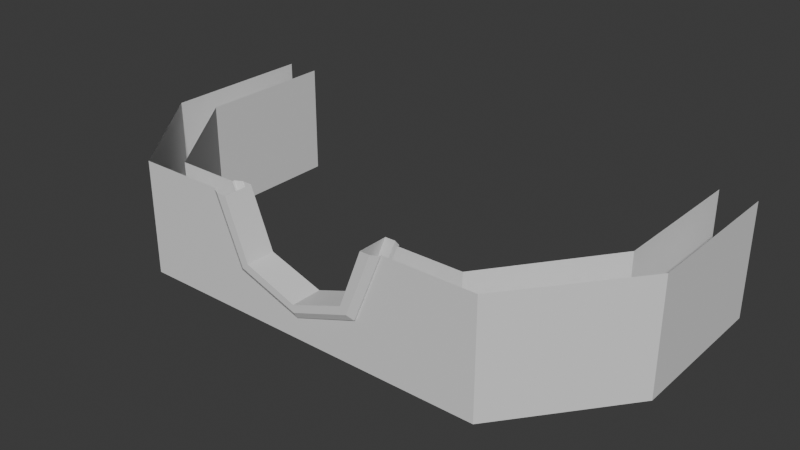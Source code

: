 # Source: hull_shield.blend  (saved by Blender 4.5.87; exported with 4.5.12 LTS)
import bpy
from mathutils import Matrix  # noqa: F401  (used for matrix-valued properties, if any)

bpy.ops.wm.read_factory_settings(use_empty=True)
scene = bpy.context.scene
scene.name = 'Scene'

# ---- collections
col_collection = bpy.data.collections.new('Collection'); scene.collection.children.link(col_collection)

# ---- materials (node trees are filled in below, after node groups)
mat_material_004 = bpy.data.materials.new('Material.004')
mat_material_004.roughness = 0.5

# ---- material node trees
mat_material_004.use_nodes = True; mat_material_004.node_tree.nodes.clear()
_N = mat_material_004.node_tree.nodes; _L = mat_material_004.node_tree.links
n0 = _N.new('ShaderNodeBsdfPrincipled'); n0.name = 'Principled BSDF'; n0.location = (-200, 100)
n0.inputs[27].default_value = (0.0, 0.0, 0.0, 1.0)
n0.inputs[28].default_value = 1.0
n1 = _N.new('ShaderNodeOutputMaterial'); n1.name = 'Material Output'; n1.location = (200, 100)
n2 = _N.new('ShaderNodeNormalMap'); n2.name = 'Normal Map'; n2.location = (-600, -600)
n2.label = 'Normal/Map'
n2.inputs[0].default_value = 0.0
_L.new(n0.outputs[0], n1.inputs[0])
_L.new(n2.outputs[0], n0.inputs[5])
n1.is_active_output = True

# ---- world
world_world = bpy.data.worlds.new('World'); scene.world = world_world
world_world.use_nodes = True; world_world.node_tree.nodes.clear()
_N = world_world.node_tree.nodes; _L = world_world.node_tree.links
n0 = _N.new('ShaderNodeOutputWorld'); n0.name = 'World Output'; n0.location = (200, 100)
n1 = _N.new('ShaderNodeBackground'); n1.name = 'Background'; n1.location = (-200, 100)
n1.inputs[0].default_value = (0.05088, 0.05088, 0.05088, 1.0)
_L.new(n1.outputs[0], n0.inputs[0])
n0.is_active_output = True
world_world.color = (0.05088, 0.05088, 0.05088)
world_world.sun_shadow_jitter_overblur = 0.0

# ---- meshes
me_cube_001 = bpy.data.meshes.new('Cube.001')
me_cube_001.from_pydata([(-3.66, -5.872, 1.821), (-3.112, -5.496, 1.821), (0.0, -5.475, 1.821), (0.0, -5.875, 1.821), (0.0, -5.358, 2.564), (0.0, -5.987, 2.564), (-1.066, -5.984, 2.952), (-1.067, -5.385, 2.952), (-3.66, -5.872, 4.111), (-3.112, -5.496, 4.111), (-1.516, -5.984, 4.11), (-1.518, -5.385, 4.11), (0.0, -5.876, 2.276), (-1.303, -5.872, 2.741), (-1.861, -5.874, 4.11), (0.0, -5.474, 2.276), (-1.301, -5.499, 2.742), (-1.861, -5.499, 4.11), (0.0, -5.436, 2.276), (0.0, -5.36, 2.408), (-1.301, -5.457, 2.742), (-1.195, -5.383, 2.836), (-1.716, -5.383, 4.11), (-1.861, -5.457, 4.11), (-1.301, -5.912, 2.741), (-1.194, -5.985, 2.835), (0.0, -5.985, 2.408), (0.0, -5.909, 2.276), (-1.715, -5.985, 4.11), (-1.86, -5.912, 4.11), (-5.455, -3.591, 4.111), (-4.731, -3.309, 4.111), (-4.731, -3.309, 1.821), (-5.455, -3.591, 1.821), (-5.454, -0.4292, 4.111), (-4.753, -0.4279, 4.111), (-4.753, -0.4279, 1.821), (-5.454, -0.4292, 1.821), (3.66, -5.872, 1.821), (3.112, -5.496, 1.821), (1.066, -5.984, 2.952), (1.067, -5.385, 2.952), (3.66, -5.872, 4.111), (3.112, -5.496, 4.111), (1.516, -5.984, 4.11), (1.518, -5.385, 4.11), (1.303, -5.872, 2.741), (1.861, -5.874, 4.11), (1.301, -5.499, 2.742), (1.861, -5.499, 4.11), (1.301, -5.457, 2.742), (1.195, -5.383, 2.836), (1.716, -5.383, 4.11), (1.861, -5.457, 4.11), (1.301, -5.912, 2.741), (1.194, -5.985, 2.835), (1.715, -5.985, 4.11), (1.86, -5.912, 4.11), (5.455, -3.591, 4.111), (4.731, -3.309, 4.111), (4.731, -3.309, 1.821), (5.455, -3.591, 1.821), (5.454, -0.4292, 4.111), (4.753, -0.4279, 4.111), (4.753, -0.4279, 1.821), (5.454, -0.4292, 1.821)], [], [(5, 4, 7, 6), (17, 16, 1, 9), (16, 15, 2, 1), (12, 13, 0, 3), (13, 14, 8, 0), (7, 11, 10, 6), (6, 10, 28, 25), (16, 17, 23, 20), (11, 7, 21, 22), (5, 6, 25, 26), (7, 4, 19, 21), (14, 13, 24, 29), (13, 12, 27, 24), (18, 20, 21, 19), (20, 23, 22, 21), (29, 24, 25, 28), (24, 27, 26, 25), (15, 16, 20, 18), (9, 1, 32, 31), (31, 32, 36, 35), (33, 30, 34, 37), (0, 8, 30, 33), (5, 40, 41, 4), (49, 43, 39, 48), (48, 39, 2, 15), (12, 3, 38, 46), (46, 38, 42, 47), (41, 40, 44, 45), (40, 55, 56, 44), (48, 50, 53, 49), (45, 52, 51, 41), (5, 26, 55, 40), (41, 51, 19, 4), (47, 57, 54, 46), (46, 54, 27, 12), (18, 19, 51, 50), (50, 51, 52, 53), (57, 56, 55, 54), (54, 55, 26, 27), (15, 18, 50, 48), (43, 59, 60, 39), (59, 63, 64, 60), (61, 65, 62, 58), (38, 61, 58, 42)])
me_cube_001.polygons.foreach_set('use_smooth', [True] * 44)
_k = set([(0, 8), (1, 9), (1, 16), (2, 15), (4, 5), (4, 7), (4, 19), (4, 41), (5, 6), (5, 40), (6, 7), (6, 10), (7, 11), (7, 21), (10, 11), (12, 13), (12, 27), (12, 46), (13, 14), (13, 24), (14, 29), (15, 16), (15, 18), (15, 48), (16, 17), (16, 20), (17, 23), (18, 19), (18, 20), (18, 50), (19, 21), (19, 51), (20, 21), (20, 23), (21, 22), (22, 23), (24, 25), (24, 27), (24, 29), (25, 26), (25, 28), (26, 27), (26, 55), (27, 54), (28, 29), (30, 33), (31, 32), (38, 42), (39, 43), (39, 48), (40, 41), (40, 44), (41, 45), (41, 51), (44, 45), (46, 47), (46, 54), (47, 57), (48, 49), (48, 50), (49, 53), (50, 51), (50, 53), (51, 52), (52, 53), (54, 55), (54, 57), (55, 56), (56, 57), (58, 61), (59, 60)])
me_cube_001.attributes.new('sharp_edge', 'BOOLEAN', 'EDGE').data.foreach_set('value', [ (min(e.vertices), max(e.vertices)) in _k for e in me_cube_001.edges])
_uv = me_cube_001.uv_layers.new(name='UVMap')
_uv.uv.foreach_set('vector', [0.4816, 0.8736, 0.4808, 0.9196, 0.3587, 0.92, 0.3582, 0.874, 0.6427, 0.4961, 0.5997, 0.391, 0.7388, 0.3202, 0.7388, 0.4961, 0.5997, 0.391, 0.4997, 0.3552, 0.4997, 0.3203, 0.7388, 0.3202, 0.4983, 0.7366, 0.4663, 0.748, 0.4085, 0.7254, 0.4983, 0.7254, 0.4663, 0.748, 0.4526, 0.7816, 0.4085, 0.7816, 0.4085, 0.7254, 0.3587, 0.92, 0.2406, 0.9205, 0.2408, 0.8744, 0.3582, 0.874, 0.3582, 0.874, 0.2408, 0.8744, 0.2409, 0.8496, 0.358, 0.8492, 0.3592, 0.9722, 0.2404, 0.9726, 0.2404, 0.9662, 0.3592, 0.9658, 0.2406, 0.9205, 0.3587, 0.92, 0.3589, 0.9437, 0.2405, 0.9442, 0.4816, 0.8736, 0.3582, 0.874, 0.358, 0.8492, 0.4821, 0.8488, 0.3587, 0.92, 0.4808, 0.9196, 0.4803, 0.9433, 0.3589, 0.9437, 0.241, 0.8225, 0.3577, 0.8221, 0.3577, 0.8275, 0.241, 0.8279, 0.3577, 0.8221, 0.4826, 0.8217, 0.4825, 0.8271, 0.3577, 0.8275, 0.4799, 0.9654, 0.3592, 0.9658, 0.3589, 0.9437, 0.4803, 0.9433, 0.3592, 0.9658, 0.2404, 0.9662, 0.2405, 0.9442, 0.3589, 0.9437, 0.241, 0.8279, 0.3577, 0.8275, 0.358, 0.8492, 0.2409, 0.8496, 0.3577, 0.8275, 0.4825, 0.8271, 0.4821, 0.8488, 0.358, 0.8492, 0.4798, 0.9718, 0.3592, 0.9722, 0.3592, 0.9658, 0.4799, 0.9654, 0.7388, 0.4961, 0.7388, 0.3202, 0.9479, 0.3202, 0.9479, 0.4961, 0.03984, 0.5011, 0.03984, 0.3252, 0.2612, 0.3252, 0.2612, 0.5011, 0.3373, 0.7254, 0.3373, 0.7816, 0.2597, 0.7816, 0.2597, 0.7254, 0.4085, 0.7254, 0.4085, 0.7816, 0.3373, 0.7816, 0.3373, 0.7254, 0.4816, 0.8736, 0.6168, 0.8732, 0.6159, 0.9192, 0.4808, 0.9196, 0.3566, 0.4961, 0.2605, 0.4961, 0.2605, 0.3202, 0.3997, 0.391, 0.3997, 0.391, 0.2605, 0.3202, 0.4997, 0.3203, 0.4997, 0.3552, 0.4983, 0.7366, 0.4983, 0.7254, 0.588, 0.7254, 0.5302, 0.748, 0.5302, 0.748, 0.588, 0.7254, 0.588, 0.7816, 0.5439, 0.7816, 0.6159, 0.9192, 0.6168, 0.8732, 0.7357, 0.8727, 0.7364, 0.9188, 0.6168, 0.8732, 0.6172, 0.8484, 0.7354, 0.8479, 0.7357, 0.8727, 0.6149, 0.9713, 0.615, 0.9649, 0.7371, 0.9645, 0.7372, 0.9709, 0.7364, 0.9188, 0.7368, 0.9425, 0.6155, 0.9429, 0.6159, 0.9192, 0.4816, 0.8736, 0.4821, 0.8488, 0.6172, 0.8484, 0.6168, 0.8732, 0.6159, 0.9192, 0.6155, 0.9429, 0.4803, 0.9433, 0.4808, 0.9196, 0.735, 0.8208, 0.7351, 0.8262, 0.6177, 0.8267, 0.6178, 0.8213, 0.6178, 0.8213, 0.6177, 0.8267, 0.4825, 0.8271, 0.4826, 0.8217, 0.4799, 0.9654, 0.4803, 0.9433, 0.6155, 0.9429, 0.615, 0.9649, 0.615, 0.9649, 0.6155, 0.9429, 0.7368, 0.9425, 0.7371, 0.9645, 0.7351, 0.8262, 0.7354, 0.8479, 0.6172, 0.8484, 0.6177, 0.8267, 0.6177, 0.8267, 0.6172, 0.8484, 0.4821, 0.8488, 0.4825, 0.8271, 0.4798, 0.9718, 0.4799, 0.9654, 0.615, 0.9649, 0.6149, 0.9713, 0.2605, 0.4961, 0.05147, 0.4961, 0.05147, 0.3202, 0.2605, 0.3202, 0.957, 0.5011, 0.7357, 0.5011, 0.7357, 0.3252, 0.957, 0.3252, 0.6592, 0.7254, 0.7368, 0.7254, 0.7368, 0.7816, 0.6592, 0.7816, 0.588, 0.7254, 0.6592, 0.7254, 0.6592, 0.7816, 0.588, 0.7816])
me_cube_001.materials.append(mat_material_004)
me_cube_001.update()
me_cube_001.normals_split_custom_set([tuple(v) for v in zip(*[iter([0.3423, 0.0004901, 0.9396, 0.3423, 0.0004901, 0.9396, 0.3423, 0.0004901, 0.9396, 0.3423, 0.0004901, 0.9396, 0.002075, 1.0, 0.0003179, 0.002075, 1.0, 0.0003179, 0.002075, 1.0, 0.0003179, 0.002075, 1.0, 0.0003179, -0.008988, 0.9999, 0.01328, -0.008988, 0.9999, 0.01328, -0.0078, 0.9999, 0.006623, -0.008516, 0.9999, 0.01064, 0.0, -1.0, 0.001481, -0.0003325, -1.0, -0.0004294, -0.0008556, -1.0, 0.0004361, -6.503e-08, -1.0, 9.213e-05, -0.0003325, -1.0, -0.0004294, -0.0002181, -1.0, 3.831e-05, -0.0002181, -1.0, 3.762e-05, -0.0008556, -1.0, 0.0004361, 0.9319, 0.002469, 0.3627, 0.9319, 0.002469, 0.3627, 0.9319, 0.002469, 0.3627, 0.9319, 0.002469, 0.3627, 0.008962, -1.0, 0.003559, 0.009119, -1.0, 0.0002087, 0.009119, -1.0, 0.0002095, -0.001098, -1.0, 0.0002288, -0.9253, 0.01773, -0.3787, -0.9253, 0.01773, -0.3787, -0.9253, 0.01773, -0.3787, -0.9253, 0.01773, -0.3787, 0.008378, 1.0, 6.328e-05, 0.008399, 1.0, 0.003323, 0.008399, 1.0, 0.003323, 0.008378, 1.0, 0.000112, 6.062e-11, -1.0, 0.0001189, 0.008962, -1.0, 0.003559, -0.001098, -1.0, 0.0002288, 4.742e-11, -1.0, 0.0001189, -0.01932, 0.9998, 0.008167, -0.01932, 0.9998, 0.008167, -0.01932, 0.9998, 0.008167, -0.01932, 0.9998, 0.008167, -0.9251, -0.04038, -0.3775, -0.9251, -0.04038, -0.3775, -0.9251, -0.04038, -0.3775, -0.9251, -0.04038, -0.3775, -0.3361, -0.008843, -0.9418, -0.3361, -0.008843, -0.9418, -0.3361, -0.008843, -0.9418, -0.3361, -0.008843, -0.9418, -0.187, 0.8574, -0.4795, -0.187, 0.8574, -0.4795, -0.187, 0.8574, -0.4795, -0.187, 0.8574, -0.4795, -0.4468, 0.8758, -0.1829, -0.4468, 0.8758, -0.1829, -0.4468, 0.8758, -0.1829, -0.4468, 0.8758, -0.1829, -0.4449, -0.877, -0.1816, -0.4449, -0.877, -0.1816, -0.4449, -0.877, -0.1816, -0.4449, -0.877, -0.1816, -0.1724, -0.8571, -0.4854, -0.1724, -0.8571, -0.4854, -0.1724, -0.8571, -0.4854, -0.1724, -0.8571, -0.4854, -0.337, 0.003783, -0.9415, -0.337, 0.003783, -0.9415, -0.337, 0.003783, -0.9415, -0.337, 0.003783, -0.9415, 0.8038, 0.5949, 0.0, 0.8038, 0.5949, 0.0, 0.8038, 0.5949, 0.0, 0.8038, 0.5949, 0.0, 1.0, 0.007746, 0.0, 1.0, 0.007746, 0.0, 1.0, 0.005445, -1.006e-10, 1.0, 0.005445, 0.0, -1.0, 0.0002539, 0.0, -1.0, 0.0002539, 0.0, -1.0, -0.003773, 1.76e-10, -1.0, -0.003773, 0.0, -0.7859, -0.6183, 0.0, -0.7859, -0.6183, 0.0, -0.7859, -0.6183, 0.0, -0.7859, -0.6183, 0.0, -0.3423, 0.0004901, 0.9396, -0.3423, 0.0004901, 0.9396, -0.3423, 0.0004901, 0.9396, -0.3423, 0.0004901, 0.9396, -0.002075, 1.0, 0.0003179, -0.002075, 1.0, 0.0003179, -0.002075, 1.0, 0.0003179, -0.002075, 1.0, 0.0003179, 0.008988, 0.9999, 0.01328, 0.008516, 0.9999, 0.01064, 0.0078, 0.9999, 0.006623, 0.008988, 0.9999, 0.01328, 0.0, -1.0, 0.001481, -6.503e-08, -1.0, 9.213e-05, 0.0009173, -1.0, 0.0005106, 0.000309, -1.0, -0.0004708, 0.000309, -1.0, -0.0004708, 0.0009173, -1.0, 0.0005106, 0.0002181, -1.0, 3.762e-05, 0.0002182, -1.0, 3.831e-05, -0.9319, 0.002469, 0.3627, -0.9319, 0.002469, 0.3627, -0.9319, 0.002469, 0.3627, -0.9319, 0.002469, 0.3627, -0.008962, -1.0, 0.003559, 0.001052, -1.0, 0.0002433, -0.00912, -1.0, 0.0002095, -0.00912, -1.0, 0.0002087, 0.9253, 0.01773, -0.3787, 0.9253, 0.01773, -0.3787, 0.9253, 0.01773, -0.3787, 0.9253, 0.01773, -0.3787, -0.008378, 1.0, 6.328e-05, -0.008378, 1.0, 6.403e-05, -0.008399, 1.0, 0.003323, -0.008399, 1.0, 0.003323, 6.062e-11, -1.0, 0.0001189, 4.742e-11, -1.0, 0.0001189, 0.001052, -1.0, 0.0002433, -0.008962, -1.0, 0.003559, 0.01932, 0.9998, 0.008167, 0.01932, 0.9998, 0.008167, 0.01932, 0.9998, 0.008167, 0.01932, 0.9998, 0.008167, 0.9251, -0.04038, -0.3775, 0.9251, -0.04038, -0.3775, 0.9251, -0.04038, -0.3775, 0.9251, -0.04038, -0.3775, 0.3361, -0.008843, -0.9418, 0.3361, -0.008843, -0.9418, 0.3361, -0.008843, -0.9418, 0.3361, -0.008843, -0.9418, 0.187, 0.8574, -0.4795, 0.187, 0.8574, -0.4795, 0.187, 0.8574, -0.4795, 0.187, 0.8574, -0.4795, 0.4468, 0.8758, -0.1829, 0.4468, 0.8758, -0.1829, 0.4468, 0.8758, -0.1829, 0.4468, 0.8758, -0.1829, 0.4449, -0.877, -0.1816, 0.4449, -0.877, -0.1816, 0.4449, -0.877, -0.1816, 0.4449, -0.877, -0.1816, 0.1724, -0.8571, -0.4854, 0.1724, -0.8571, -0.4854, 0.1724, -0.8571, -0.4854, 0.1724, -0.8571, -0.4854, 0.337, 0.003783, -0.9415, 0.337, 0.003783, -0.9415, 0.337, 0.003783, -0.9415, 0.337, 0.003783, -0.9415, -0.8038, 0.5949, 0.0, -0.8038, 0.5949, 0.0, -0.8038, 0.5949, 0.0, -0.8038, 0.5949, 0.0, -1.0, 0.007746, 0.0, -1.0, 0.005445, 1.006e-10, -1.0, 0.005445, 0.0, -1.0, 0.007746, 0.0, 1.0, 0.0002539, 0.0, 1.0, -0.003773, -1.76e-10, 1.0, -0.003773, 0.0, 1.0, 0.0002539, 0.0, 0.7859, -0.6183, 0.0, 0.7859, -0.6183, 0.0, 0.7859, -0.6183, 0.0, 0.7859, -0.6183, 0.0])] * 3)])

# ---- objects
ob_hull = bpy.data.objects.new('Hull', me_cube_001)

# ---- transforms, parenting, visibility, modifiers, constraints
ob_hull.location = (0.0, 0.0, 0.0)
ob_hull.rotation_euler = (-1.629e-07, 0.0, 0.0)
ob_hull.color = (0.8, 0.8, 0.8, 1.0)

# ---- collection membership
col_collection.objects.link(ob_hull)

# ---- scene / render settings (as saved in the file)
scene.frame_start = 1; scene.frame_end = 250; scene.frame_set(1)
scene.render.engine = 'BLENDER_EEVEE_NEXT'
bpy.context.view_layer.update()

# ---- added for rendering (the .blend has no active camera and no usable light): camera, sun
cam_auto = bpy.data.cameras.new('AutoCamera')
cam_auto.lens = 50.0
cam_auto.sensor_width = 36.0
cam_auto.clip_end = 1000.0
ob_auto_camera = bpy.data.objects.new('AutoCamera', cam_auto)
scene.collection.objects.link(ob_auto_camera)
ob_auto_camera.location = (11.5251, -17.0376, 12.1861)
ob_auto_camera.rotation_euler = (1.09748, -7.21219e-08, 0.694738)
scene.camera = ob_auto_camera
light_auto_sun = bpy.data.lights.new('AutoSun', 'SUN')
light_auto_sun.energy = 3.0
light_auto_sun.angle = 0.0523599
ob_auto_sun = bpy.data.objects.new('AutoSun', light_auto_sun)
scene.collection.objects.link(ob_auto_sun)
ob_auto_sun.rotation_euler = (0.872665, 0.174533, 0.523599)
bpy.context.view_layer.update()
